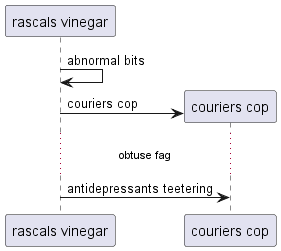

The diagram above was rendered by PlantUML. Its source (embedded in the PNG):
@startuml
participant "rascals vinegar" as 0
0 -> 0: abnormal bits
create participant "couriers cop" as 1
0 -> 1 : couriers cop
...obtuse fag...
0 -> 1: antidepressants teetering
@enduml